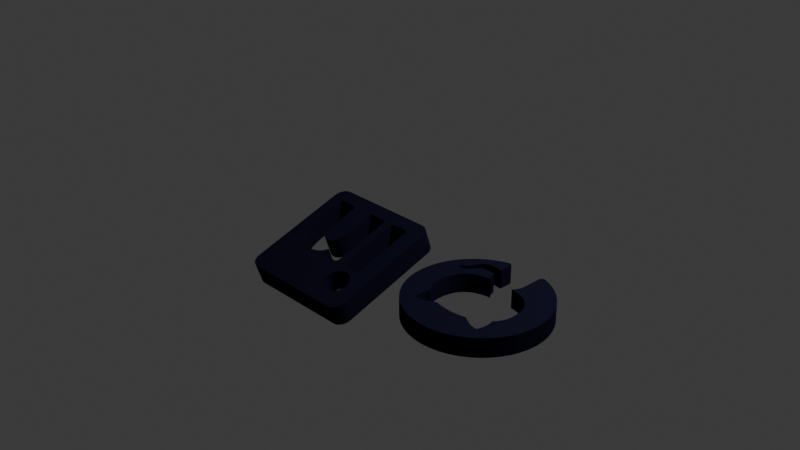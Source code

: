 # Source: socials.blend  (saved by Blender 5.1.29; exported with 4.5.12 LTS)
import bpy
from mathutils import Matrix  # noqa: F401  (used for matrix-valued properties, if any)

bpy.ops.wm.read_factory_settings(use_empty=True)
scene = bpy.context.scene
scene.name = 'Scene'

# ---- collections
col_collection = bpy.data.collections.new('Collection'); scene.collection.children.link(col_collection)
col_linkedin_svgrepo_com_svg = bpy.data.collections.new('linkedin-svgrepo-com.svg'); scene.collection.children.link(col_linkedin_svgrepo_com_svg)
col_octicons_mark_github_svg = bpy.data.collections.new('Octicons-mark-github.svg'); scene.collection.children.link(col_octicons_mark_github_svg)
col_google_gmail_svgrepo_com_svg = bpy.data.collections.new('google-gmail-svgrepo-com.svg'); scene.collection.children.link(col_google_gmail_svgrepo_com_svg)

# ---- materials (node trees are filled in below, after node groups)
mat_svgmat_001 = bpy.data.materials.new('SVGMat.001')
mat_svgmat_001.diffuse_color = (0.0, 0.1845, 0.4735, 1.0)
mat_svgmat_002 = bpy.data.materials.new('SVGMat.002')
mat_svgmat_002.diffuse_color = (0.01096, 0.0137, 0.01681, 1.0)

# ---- material node trees
mat_svgmat_001.use_nodes = True; mat_svgmat_001.node_tree.nodes.clear()
_N = mat_svgmat_001.node_tree.nodes; _L = mat_svgmat_001.node_tree.links
n0 = _N.new('ShaderNodeBsdfDiffuse'); n0.name = 'Diffuse BSDF'; n0.location = (0, 0)
n1 = _N.new('ShaderNodeOutputMaterial'); n1.name = 'Material Output'; n1.location = (170, 0)
n2 = _N.new('ShaderNodeMix'); n2.name = 'Mix'; n2.location = (-297, 1)
n2.data_type = 'RGBA'
n2.inputs[6].default_value = (0.01033, 0.01033, 0.02732, 1.0)
n2.inputs[7].default_value = (0.01033, 0.01033, 0.02732, 1.0)
_L.new(n0.outputs[0], n1.inputs[0])
_L.new(n2.outputs[2], n0.inputs[0])
n1.is_active_output = True
mat_svgmat_002.use_nodes = True; mat_svgmat_002.node_tree.nodes.clear()
_N = mat_svgmat_002.node_tree.nodes; _L = mat_svgmat_002.node_tree.links
n0 = _N.new('ShaderNodeBsdfDiffuse'); n0.name = 'Diffuse BSDF'; n0.location = (0, 0)
n1 = _N.new('ShaderNodeOutputMaterial'); n1.name = 'Material Output'; n1.location = (170, 0)
n2 = _N.new('ShaderNodeMix'); n2.name = 'Mix'; n2.location = (-283, 37)
n2.data_type = 'RGBA'
n2.inputs[6].default_value = (0.01033, 0.01033, 0.02732, 1.0)
n2.inputs[7].default_value = (0.01033, 0.01033, 0.02732, 1.0)
_L.new(n0.outputs[0], n1.inputs[0])
_L.new(n2.outputs[2], n0.inputs[0])
n1.is_active_output = True

# ---- world
world_world = bpy.data.worlds.new('World'); scene.world = world_world
world_world.use_nodes = True; world_world.node_tree.nodes.clear()
_N = world_world.node_tree.nodes; _L = world_world.node_tree.links
n0 = _N.new('ShaderNodeOutputWorld'); n0.name = 'World Output'; n0.location = (200, 100)
n1 = _N.new('ShaderNodeBackground'); n1.name = 'Background'; n1.location = (-200, 100)
n1.inputs[0].default_value = (0.05088, 0.05088, 0.05088, 1.0)
_L.new(n1.outputs[0], n0.inputs[0])
n0.is_active_output = True
world_world.color = (0.05088, 0.05088, 0.05088)
world_world.sun_shadow_jitter_overblur = 0.0

# ---- cameras
cam_camera = bpy.data.cameras.new('Camera')
cam_camera.clip_end = 100.0
cam_camera.ortho_scale = 7.314

# ---- lights
light_light = bpy.data.lights.new('Light', 'POINT')
light_light.energy = 1000.0
light_light.shadow_soft_size = 0.1

# ---- curves / text
cu_curve = bpy.data.curves.new('Curve', 'CURVE')
cu_curve.dimensions = '2D'
_sp = cu_curve.splines.new('BEZIER'); _sp.bezier_points.add(7)
_sp.bezier_points.foreach_set('co', [0.2054, 0.2257, 0.0, 0.02042, 0.2257, 0.0, 0.0, 0.2053, 0.0, 0.0, 0.02042, 0.0, 0.02042, -1.49e-08, 0.0, 0.2054, -1.49e-08, 0.0, 0.2258, 0.02042, 0.0, 0.2258, 0.2053, 0.0])
_sp.bezier_points.foreach_set('handle_left', [0.2166, 0.2257, 0.0, 0.08207, 0.2257, 0.0, 0.0, 0.2166, 0.0, 0.0, 0.02042, 0.0, 0.009144, -1.49e-08, 0.0, 0.2054, -1.49e-08, 0.0, 0.2258, 0.009142, 0.0, 0.2258, 0.2053, 0.0])
_sp.bezier_points.foreach_set('handle_right', [0.1437, 0.2257, 0.0, 0.009144, 0.2257, 0.0, 0.0, 0.2053, 0.0, 0.0, 0.009142, 0.0, 0.02042, -1.49e-08, 0.0, 0.2166, -1.49e-08, 0.0, 0.2258, 0.02042, 0.0, 0.2258, 0.2166, 0.0])
for _p, _l, _r in zip(_sp.bezier_points, ['FREE', 'VECTOR', 'FREE', 'FREE', 'FREE', 'FREE', 'FREE', 'FREE'], ['VECTOR', 'FREE', 'FREE', 'FREE', 'FREE', 'FREE', 'FREE', 'FREE']): _p.handle_left_type = _l; _p.handle_right_type = _r
_sp.use_cyclic_u = True
_sp = cu_curve.splines.new('BEZIER'); _sp.bezier_points.add(7)
_sp.bezier_points.foreach_set('co', [0.06987, 0.03082, 0.0, 0.06392, 0.02488, 0.0, 0.03862, 0.02488, 0.0, 0.03268, 0.03082, 0.0, 0.03268, 0.1369, 0.0, 0.03862, 0.1428, 0.0, 0.06392, 0.1428, 0.0, 0.06987, 0.1369, 0.0])
_sp.bezier_points.foreach_set('handle_left', [0.06987, 0.03082, 0.0, 0.06721, 0.02488, 0.0, 0.03862, 0.02488, 0.0, 0.03268, 0.02754, 0.0, 0.03268, 0.1369, 0.0, 0.03534, 0.1428, 0.0, 0.06392, 0.1428, 0.0, 0.06987, 0.1401, 0.0])
_sp.bezier_points.foreach_set('handle_right', [0.06987, 0.02754, 0.0, 0.06392, 0.02488, 0.0, 0.03534, 0.02488, 0.0, 0.03268, 0.03082, 0.0, 0.03268, 0.1401, 0.0, 0.03862, 0.1428, 0.0, 0.06721, 0.1428, 0.0, 0.06987, 0.1369, 0.0])
_sp.use_cyclic_u = True
_sp = cu_curve.splines.new('BEZIER'); _sp.bezier_points.add(3)
_sp.bezier_points.foreach_set('co', [0.05127, 0.1528, 0.0, 0.02724, 0.1768, 0.0, 0.05127, 0.2009, 0.0, 0.07531, 0.1768, 0.0])
_sp.bezier_points.foreach_set('handle_left', [0.06455, 0.1528, 0.0, 0.02724, 0.1636, 0.0, 0.038, 0.2009, 0.0, 0.07531, 0.1901, 0.0])
_sp.bezier_points.foreach_set('handle_right', [0.038, 0.1528, 0.0, 0.02724, 0.1901, 0.0, 0.06455, 0.2009, 0.0, 0.07531, 0.1636, 0.0])
_sp.use_cyclic_u = True
_sp = cu_curve.splines.new('BEZIER'); _sp.bezier_points.add(17)
_sp.bezier_points.foreach_set('co', [0.2021, 0.03034, 0.0, 0.1966, 0.02488, 0.0, 0.1695, 0.02488, 0.0, 0.164, 0.03034, 0.0, 0.164, 0.08008, 0.0, 0.1446, 0.1126, 0.0, 0.1238, 0.08771, 0.0, 0.1238, 0.03034, 0.0, 0.1183, 0.02488, 0.0, 0.09208, 0.02488, 0.0, 0.08662, 0.03034, 0.0, 0.08662, 0.1373, 0.0, 0.09208, 0.1428, 0.0, 0.1183, 0.1428, 0.0, 0.1238, 0.1373, 0.0, 0.1238, 0.1281, 0.0, 0.1589, 0.1446, 0.0, 0.2021, 0.08166, 0.0])
_sp.bezier_points.foreach_set('handle_left', [0.2021, 0.03034, 0.0, 0.1996, 0.02488, 0.0, 0.1695, 0.02488, 0.0, 0.164, 0.02732, 0.0, 0.164, 0.08008, 0.0, 0.1662, 0.1126, 0.0, 0.1245, 0.09542, 0.0, 0.1238, 0.03034, 0.0, 0.1214, 0.02488, 0.0, 0.09208, 0.02488, 0.0, 0.08662, 0.02732, 0.0, 0.08662, 0.1373, 0.0, 0.08907, 0.1428, 0.0, 0.1183, 0.1428, 0.0, 0.1238, 0.1404, 0.0, 0.1238, 0.1281, 0.0, 0.1392, 0.1446, 0.0, 0.2021, 0.104, 0.0])
_sp.bezier_points.foreach_set('handle_right', [0.2021, 0.02732, 0.0, 0.1966, 0.02488, 0.0, 0.1665, 0.02488, 0.0, 0.164, 0.03034, 0.0, 0.164, 0.0875, 0.0, 0.1279, 0.1126, 0.0, 0.1238, 0.08771, 0.0, 0.1238, 0.02732, 0.0, 0.1183, 0.02488, 0.0, 0.08907, 0.02488, 0.0, 0.08662, 0.03034, 0.0, 0.08662, 0.1404, 0.0, 0.09208, 0.1428, 0.0, 0.1214, 0.1428, 0.0, 0.1238, 0.1373, 0.0, 0.13, 0.1374, 0.0, 0.2023, 0.1446, 0.0, 0.2021, 0.08166, 0.0])
_sp.use_cyclic_u = True
cu_curve.materials.append(mat_svgmat_001)
cu_curve.extrude = 0.02
cu_curve.fill_mode = 'BOTH'
cu_curve_001 = bpy.data.curves.new('Curve.001', 'CURVE')
cu_curve_001.dimensions = '2D'
_sp = cu_curve_001.splines.new('BEZIER'); _sp.bezier_points.add(24)
_sp.bezier_points.foreach_set('co', [0.1445, 0.2889, 0.0, 0.0, 0.1445, 0.0, 0.0988, 0.007404, 0.0, 0.1087, 0.01427, 0.0, 0.1086, 0.04117, 0.0, 0.05997, 0.05815, 0.0, 0.04516, 0.07856, 0.0, 0.04498, 0.08813, 0.0, 0.06719, 0.07332, 0.0, 0.1093, 0.0614, 0.0, 0.1185, 0.08072, 0.0, 0.05274, 0.1521, 0.0, 0.06755, 0.1909, 0.0, 0.069, 0.2292, 0.0, 0.1087, 0.2144, 0.0, 0.1449, 0.2192, 0.0, 0.181, 0.2144, 0.0, 0.2207, 0.2292, 0.0, 0.2222, 0.1909, 0.0, 0.237, 0.1521, 0.0, 0.1711, 0.08072, 0.0, 0.1808, 0.054, 0.0, 0.1806, 0.01427, 0.0, 0.1906, 0.007404, 0.0, 0.289, 0.1445, 0.0])
_sp.bezier_points.foreach_set('handle_left', [0.2243, 0.2889, 0.0, 0.0, 0.2243, 0.0, 0.04136, 0.02655, 0.0, 0.1087, 0.01047, 0.0, 0.1086, 0.02907, 0.0, 0.06286, 0.05002, 0.0, 0.0513, 0.07512, 0.0, 0.03287, 0.08795, 0.0, 0.06448, 0.07765, 0.0, 0.101, 0.05761, 0.0, 0.1143, 0.07711, 0.0, 0.05274, 0.0968, 0.0, 0.05834, 0.1808, 0.0, 0.06105, 0.2093, 0.0, 0.0811, 0.233, 0.0, 0.1326, 0.2192, 0.0, 0.1694, 0.2176, 0.0, 0.2207, 0.2292, 0.0, 0.2236, 0.1945, 0.0, 0.237, 0.1679, 0.0, 0.2032, 0.08433, 0.0, 0.1808, 0.06754, 0.0, 0.1806, 0.01914, 0.0, 0.1833, 0.005959, 0.0, 0.289, 0.08072, 0.0])
_sp.bezier_points.foreach_set('handle_right', [0.06466, 0.2889, 0.0, 0.0, 0.08054, 0.0, 0.106, 0.00614, 0.0, 0.1087, 0.0177, 0.0, 0.07225, 0.03449, 0.0, 0.05834, 0.0623, 0.0, 0.0401, 0.08126, 0.0, 0.05636, 0.08831, 0.0, 0.0802, 0.05147, 0.0, 0.1105, 0.07079, 0.0, 0.08634, 0.08433, 0.0, 0.05274, 0.1678, 0.0, 0.06611, 0.1945, 0.0, 0.069, 0.2292, 0.0, 0.1203, 0.2176, 0.0, 0.1571, 0.2192, 0.0, 0.2086, 0.2331, 0.0, 0.2287, 0.2093, 0.0, 0.2314, 0.1808, 0.0, 0.237, 0.09661, 0.0, 0.1763, 0.07621, 0.0, 0.1808, 0.03467, 0.0, 0.1806, 0.01047, 0.0, 0.2476, 0.02655, 0.0, 0.289, 0.2243, 0.0])
_sp.use_cyclic_u = True
cu_curve_001.materials.append(mat_svgmat_002)
cu_curve_001.extrude = 0.02
cu_curve_001.fill_mode = 'BOTH'

# ---- objects
ob_light = bpy.data.objects.new('Light', light_light)
ob_camera = bpy.data.objects.new('Camera', cam_camera)
ob_curve = bpy.data.objects.new('Curve', cu_curve)
ob_curve_001 = bpy.data.objects.new('Curve.001', cu_curve_001)
ob_empty = bpy.data.objects.new('Empty', None)

# ---- transforms, parenting, visibility, modifiers, constraints
ob_light.location = (4.076, 1.005, 5.904)
ob_light.rotation_euler = (0.6503, 0.05522, 1.866)
ob_light.lock_rotations_4d = False
ob_light.empty_display_type = 'ARROWS'
ob_light.color = (0.0, 0.0, 0.0, 0.0)
ob_light.lineart.crease_threshold = 0.0
ob_camera.location = (7.359, -6.926, 4.958)
ob_camera.rotation_euler = (1.109, 0.0, 0.8149)
ob_camera.lock_rotations_4d = False
ob_camera.empty_display_type = 'ARROWS'
ob_camera.color = (0.0, 0.0, 0.0, 0.0)
ob_camera.display_type = 'WIRE'
ob_camera.lineart.crease_threshold = 0.0
ob_curve.location = (0.4998, -0.01345, -0.02829)
ob_curve.rotation_euler = (6286.0, 3.142, -0.0)
ob_curve.scale = (5.794, 5.794, 5.794)
ob_curve_001.location = (1.041, -0.001108, 0.003065)
ob_curve_001.rotation_euler = (3.142, -0.0, 0.0)
ob_curve_001.scale = (4.744, 4.744, 4.744)
ob_empty.location = (0.4105, 0.09586, -0.01155)
ob_empty.scale = (1.356, 1.356, 1.356)

# ---- collection membership
col_collection.objects.link(ob_light)
col_collection.objects.link(ob_camera)
col_linkedin_svgrepo_com_svg.objects.link(ob_curve)
col_octicons_mark_github_svg.objects.link(ob_curve_001)
col_google_gmail_svgrepo_com_svg.objects.link(ob_empty)

# ---- scene / render settings (as saved in the file)
scene.camera = ob_camera
scene.frame_start = 1; scene.frame_end = 250; scene.frame_set(1)
scene.render.engine = 'BLENDER_EEVEE_NEXT'
scene.render.bake_bias = 0.0
scene.render.bake_samples = 0
scene.cycles.sampling_pattern = 'TABULATED_SOBOL'
scene.eevee.use_volume_custom_range = False
bpy.context.view_layer.update()
